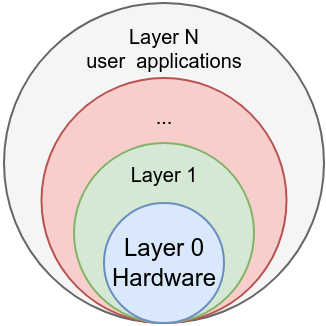

The diagram above was exported from draw.io. Its source (the exported page's mxGraphModel, read from the mxfile embedded in the PNG):
<mxGraphModel dx="620" dy="323" grid="1" gridSize="10" guides="1" tooltips="1" connect="1" arrows="1" fold="1" page="1" pageScale="1" pageWidth="827" pageHeight="1169" math="0" shadow="0">
  <root>
    <mxCell id="0" />
    <mxCell id="1" parent="0" />
    <mxCell id="2" value="" style="ellipse;whiteSpace=wrap;html=1;aspect=fixed;fillColor=#f5f5f5;strokeColor=#666666;verticalAlign=top;fontColor=#333333;" vertex="1" parent="1">
      <mxGeometry x="192.5" y="790" width="160" height="160" as="geometry" />
    </mxCell>
    <mxCell id="3" value="" style="ellipse;whiteSpace=wrap;html=1;aspect=fixed;fillColor=#f8cecc;strokeColor=#b85450;verticalAlign=top;" vertex="1" parent="1">
      <mxGeometry x="211.25" y="827.5" width="122.5" height="122.5" as="geometry" />
    </mxCell>
    <mxCell id="4" value="" style="ellipse;whiteSpace=wrap;html=1;aspect=fixed;fillColor=#d5e8d4;strokeColor=#82b366;verticalAlign=top;" vertex="1" parent="1">
      <mxGeometry x="227.5" y="860" width="90" height="90" as="geometry" />
    </mxCell>
    <mxCell id="5" value="Layer 0&lt;br&gt;Hardware" style="ellipse;whiteSpace=wrap;html=1;aspect=fixed;fillColor=#dae8fc;strokeColor=#6c8ebf;" vertex="1" parent="1">
      <mxGeometry x="242.5" y="890" width="60" height="60" as="geometry" />
    </mxCell>
    <mxCell id="6" value="Layer 1" style="text;html=1;strokeColor=none;fillColor=none;align=center;verticalAlign=middle;whiteSpace=wrap;rounded=0;fontSize=10;" vertex="1" parent="1">
      <mxGeometry x="242.5" y="860.75" width="60" height="30" as="geometry" />
    </mxCell>
    <mxCell id="7" value="Layer N&lt;br&gt;user&amp;nbsp; applications" style="text;html=1;strokeColor=none;fillColor=none;align=center;verticalAlign=middle;whiteSpace=wrap;rounded=0;fontSize=10;" vertex="1" parent="1">
      <mxGeometry x="227.5" y="797.5" width="90" height="30" as="geometry" />
    </mxCell>
    <mxCell id="8" value="..." style="text;html=1;strokeColor=none;fillColor=none;align=center;verticalAlign=middle;whiteSpace=wrap;rounded=0;fontSize=10;" vertex="1" parent="1">
      <mxGeometry x="242.5" y="831.88" width="60" height="30" as="geometry" />
    </mxCell>
  </root>
</mxGraphModel>